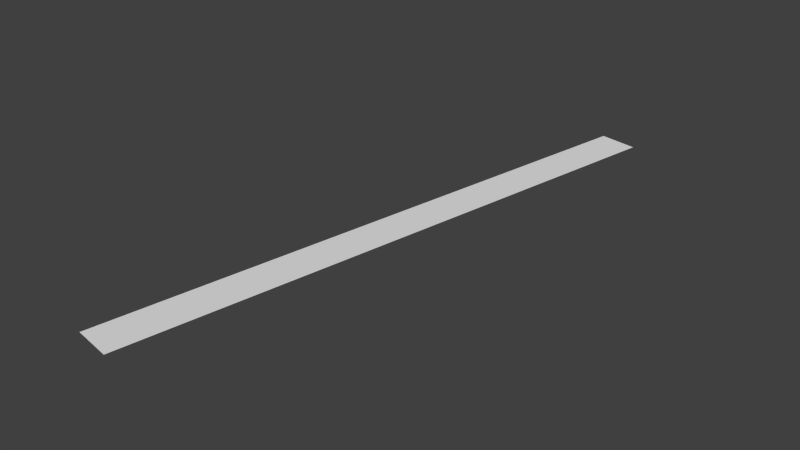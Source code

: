 # Source: BaseUnderRockMesh.blend  (saved by Blender 2.61.0; exported with 4.5.12 LTS)
import bpy
from mathutils import Matrix  # noqa: F401  (used for matrix-valued properties, if any)

bpy.ops.wm.read_factory_settings(use_empty=True)
scene = bpy.context.scene
scene.name = 'Scene'

# ---- collections
col_collection_1 = bpy.data.collections.new('Collection 1'); scene.collection.children.link(col_collection_1)

# ---- materials (node trees are filled in below, after node groups)
mat_material = bpy.data.materials.new('Material')
mat_material.alpha_threshold = 0.0
mat_material.use_transparent_shadow = False
mat_material.roughness = 0.5
mat_material.line_color = (0.0, 0.0, 0.0, 1.0)

# ---- material node trees

# ---- world
world_world = bpy.data.worlds.new('World'); scene.world = world_world
world_world.color = (0.05088, 0.05088, 0.05088)
world_world.use_sun_shadow = False
world_world.sun_shadow_jitter_overblur = 0.0
world_world.cycles.sampling_method = 'MANUAL'
world_world.cycles.sample_map_resolution = 256

# ---- meshes
me_plane = bpy.data.meshes.new('Plane')
me_plane.from_pydata([(-0.3836, 0.07046, 0.0), (-0.4132, -0.09487, 0.0), (-0.5785, -0.06521, 0.0), (-0.5489, 0.1001, 0.0), (-0.5192, 0.2655, 0.0), (-0.3539, 0.2358, 0.0), (-0.3242, 0.4012, 0.0), (-0.4896, 0.4308, 0.0), (-0.4599, 0.5962, 0.0), (-0.2946, 0.5665, 0.0), (-0.2649, 0.7319, 0.0), (-0.4302, 0.7616, 0.0), (-0.4006, 0.9269, 0.0), (-0.2352, 0.8973, 0.0), (-0.2056, 1.063, 0.0), (-0.3709, 1.092, 0.0), (-0.3412, 1.258, 0.0), (-0.1759, 1.228, 0.0), (-0.1462, 1.393, 0.0), (-0.3116, 1.423, 0.0), (-0.2818, 1.589, 0.0), (-0.1164, 1.559, 0.0), (-0.08678, 1.725, 0.0), (-0.2521, 1.754, 0.0), (-0.2224, 1.92, 0.0), (-0.05711, 1.89, 0.0), (-0.02744, 2.055, 0.0), (-0.1928, 2.085, 0.0), (-0.1631, 2.25, 0.0), (0.002224, 2.221, 0.0), (0.03189, 2.386, 0.0), (-0.1334, 2.416, 0.0)], [], [(0, 3, 2, 1), (3, 0, 5, 4), (4, 5, 6, 7), (7, 6, 9, 8), (8, 9, 10, 11), (11, 10, 13, 12), (12, 13, 14, 15), (15, 14, 17, 16), (16, 17, 18, 19), (19, 18, 21, 20), (20, 21, 22, 23), (23, 22, 25, 24), (24, 25, 26, 27), (27, 26, 29, 28), (28, 29, 30, 31)])
_uv = me_plane.uv_layers.new(name='UVMap')
_uv.uv.foreach_set('vector', [0.0187, 6.749, 0.9801, 6.749, 0.98, 7.71, 0.0187, 7.71, 0.9801, 6.749, 0.0187, 6.749, 0.01872, 5.787, 0.9801, 5.787, 0.9801, 5.787, 0.01872, 5.787, 0.01875, 4.826, 0.9801, 4.826, 0.9801, 4.826, 0.01875, 4.826, 0.01881, 3.864, 0.9801, 3.864, 0.9801, 3.864, 0.01881, 3.864, 0.01888, 2.903, 0.9801, 2.903, 0.9801, 2.903, 0.01888, 2.903, 0.01897, 1.941, 0.9801, 1.941, 0.9801, 1.941, 0.01897, 1.941, 0.01909, 0.9801, 0.9802, 0.9802, 0.9802, 0.9802, 0.01909, 0.9801, 0.01922, 0.01881, 0.9802, 0.01892, 0.9802, 0.01892, 0.01922, 0.01881, 0.01938, -0.9424, 0.9803, -0.9422, 0.9803, -0.9422, 0.01938, -0.9424, 0.01956, -1.907, 0.9804, -1.907, 0.9804, -1.907, 0.01956, -1.907, 0.01976, -2.869, 0.9806, -2.868, 0.9806, -2.868, 0.01976, -2.869, 0.01997, -3.829, 0.9807, -3.829, 0.9807, -3.829, 0.01997, -3.829, 0.0202, -4.79, 0.9809, -4.79, 0.9809, -4.79, 0.0202, -4.79, 0.02043, -5.751, 0.9811, -5.751, 0.9811, -5.751, 0.02043, -5.751, 0.02067, -6.712, 0.9813, -6.712])
me_plane.materials.append(mat_material)
me_plane.use_remesh_preserve_volume = False
me_plane.use_remesh_preserve_attributes = False
me_plane.use_mirror_vertex_groups = False
me_plane.update()

# ---- objects
ob_plane = bpy.data.objects.new('Plane', me_plane)

# ---- transforms, parenting, visibility, modifiers, constraints
ob_plane.location = (-2.859, -0.2008, 0.0)
ob_plane.lineart.crease_threshold = 0.0

# ---- collection membership
col_collection_1.objects.link(ob_plane)

# ---- scene / render settings (as saved in the file)
scene.frame_start = 1; scene.frame_end = 250; scene.frame_set(1)
scene.render.engine = 'BLENDER_EEVEE_NEXT'
scene.render.image_settings.color_mode = 'RGB'
scene.render.image_settings.compression = 90
scene.render.resolution_percentage = 50
scene.render.dither_intensity = 0.0
scene.render.bake_margin = 2
scene.render.bake_bias = 0.0
scene.cycles.use_denoising = False
scene.cycles.samples = 10
scene.cycles.sampling_pattern = 'TABULATED_SOBOL'
scene.cycles.light_sampling_threshold = 0.0
scene.cycles.use_adaptive_sampling = False
scene.cycles.use_light_tree = False
scene.cycles.blur_glossy = 0.0
scene.cycles.volume_bounces = 1
scene.cycles.pixel_filter_type = 'GAUSSIAN'
scene.cycles.sample_clamp_indirect = 0.0
scene.view_settings.view_transform = 'Standard'
bpy.context.view_layer.update()

# ---- added for rendering (the .blend has no active camera and no usable light): camera, sun
cam_auto = bpy.data.cameras.new('AutoCamera')
cam_auto.lens = 50.0
cam_auto.sensor_width = 36.0
cam_auto.clip_end = 1000.0
ob_auto_camera = bpy.data.objects.new('AutoCamera', cam_auto)
scene.collection.objects.link(ob_auto_camera)
ob_auto_camera.location = (-0.741941, -1.90912, 1.91252)
ob_auto_camera.rotation_euler = (1.09748, -7.21219e-08, 0.694738)
scene.camera = ob_auto_camera
light_auto_sun = bpy.data.lights.new('AutoSun', 'SUN')
light_auto_sun.energy = 3.0
light_auto_sun.angle = 0.0523599
ob_auto_sun = bpy.data.objects.new('AutoSun', light_auto_sun)
scene.collection.objects.link(ob_auto_sun)
ob_auto_sun.rotation_euler = (0.872665, 0.174533, 0.523599)
bpy.context.view_layer.update()
